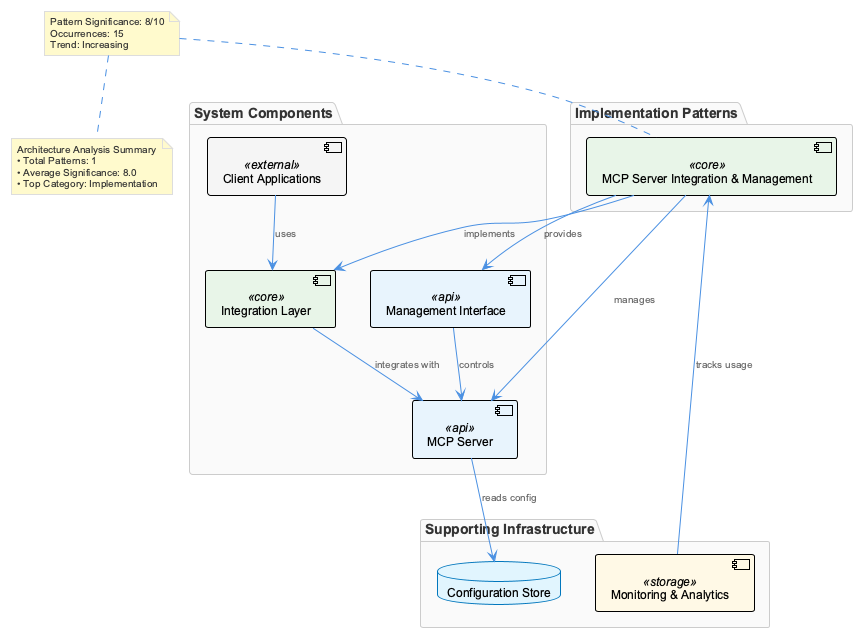

The diagram above was rendered by PlantUML. Its source (embedded in the PNG):
@startuml
!include /Users/q284340/Agentic/coding/docs/puml/_standard-style.puml

package "Implementation Patterns" {
    component "MCP Server Integration & Management" as mcpServerPattern <<core>>
}

package "System Components" {
    component "MCP Server" as mcpServer <<api>>
    component "Integration Layer" as integrationLayer <<core>>
    component "Management Interface" as managementInterface <<api>>
    component "Client Applications" as clientApps <<external>>
}

package "Supporting Infrastructure" {
    database "Configuration Store" as configStore
    component "Monitoring & Analytics" as monitoring <<storage>>
}

' Pattern relationships
mcpServerPattern --> mcpServer : "manages"
mcpServerPattern --> integrationLayer : "implements"
mcpServerPattern --> managementInterface : "provides"

' System component relationships
integrationLayer --> mcpServer : "integrates with"
managementInterface --> mcpServer : "controls"
clientApps --> integrationLayer : "uses"
mcpServer --> configStore : "reads config"
monitoring --> mcpServerPattern : "tracks usage"

note top of mcpServerPattern : Pattern Significance: 8/10\nOccurrences: 15\nTrend: Increasing

note bottom : Architecture Analysis Summary\n• Total Patterns: 1\n• Average Significance: 8.0\n• Top Category: Implementation

@enduml